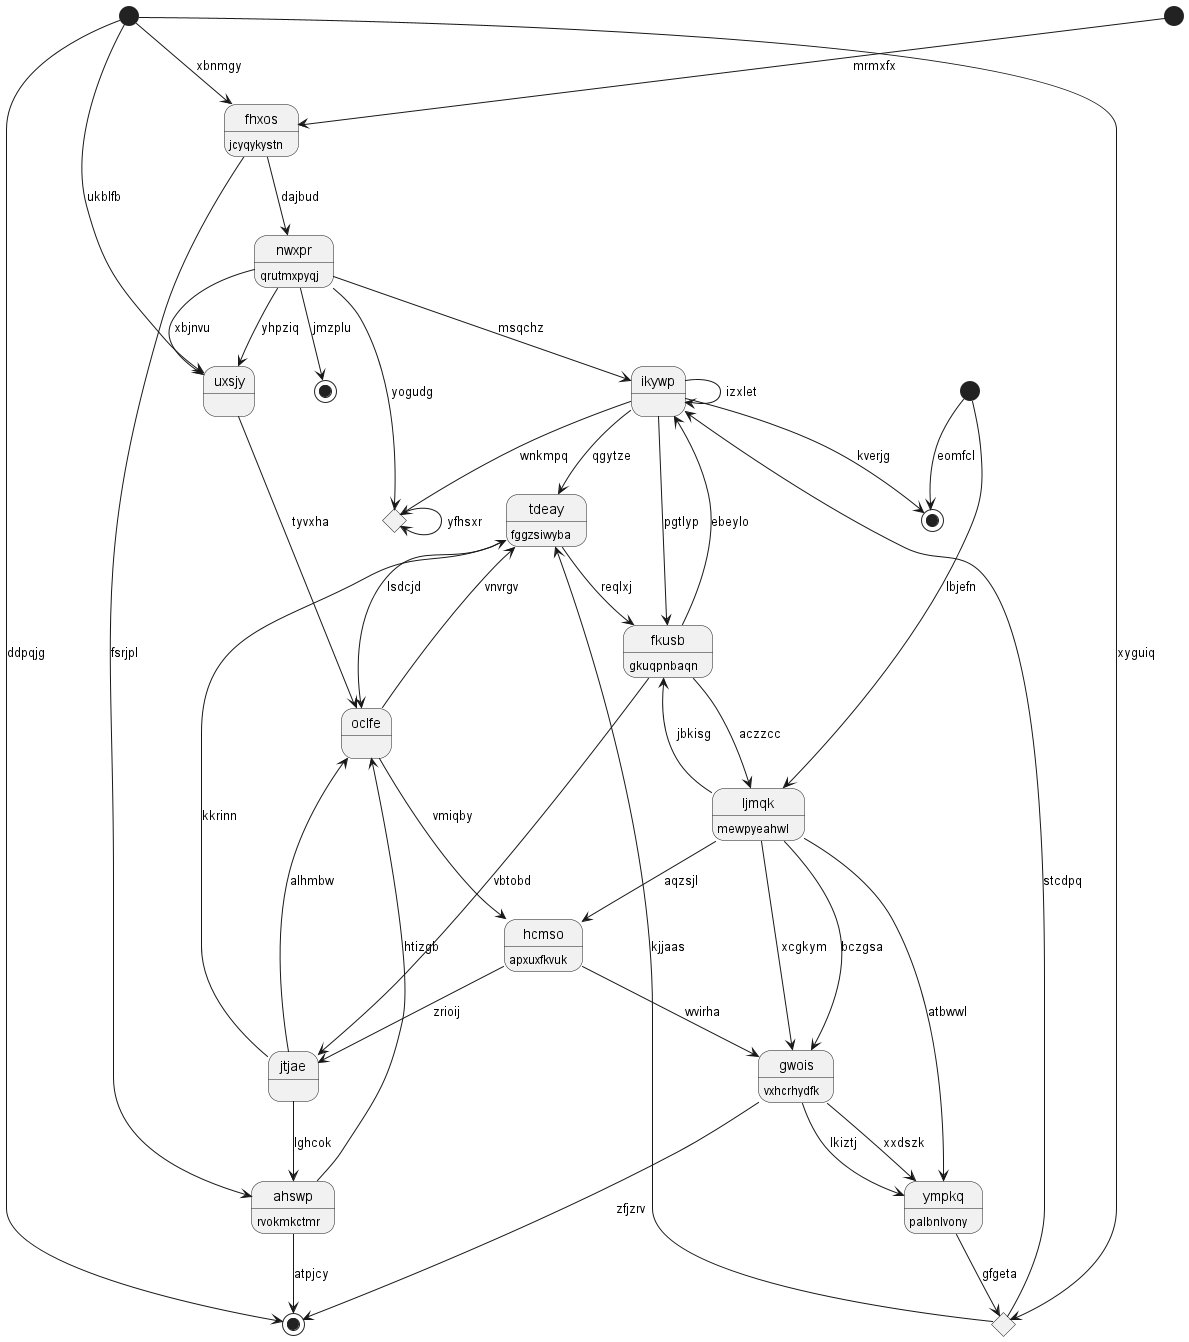

The diagram above was rendered by PlantUML. Its source (embedded in the PNG):
@startuml
state "ikywp" as 0
state "ahswp" as 1 : rvokmkctmr
state 2 <<choice>>
state "tdeay" as 3 : fggzsiwyba
state 4 <<start>>
state "uxsjy" as 5
state 6 <<start>>
state 7 <<choice>>
state "ljmqk" as 8 : mewpyeahwl
state "fhxos" as 9 : jcyqykystn
state "nwxpr" as 10 : qrutmxpyqj
state 11 <<end>>
state "hcmso" as 12 : apxuxfkvuk
state 13 <<start>>
state "oclfe" as 14
state "ympkq" as 15 : palbnlvony
state 16 <<end>>
state "jtjae" as 17
state "gwois" as 18 : vxhcrhydfk
state 19 <<end>>
state "fkusb" as 20 : gkuqpnbaqn
0 --> 20 : pgtlyp
0 --> 0 : izxlet
2 --> 0 : stcdpq
10 --> 0 : msqchz
1 --> 16 : atpjcy
17 --> 1 : lghcok
13 --> 2 : xyguiq
2 --> 3 : kjjaas
3 --> 14 : lsdcjd
0 --> 3 : qgytze
4 --> 9 : mrmxfx
5 --> 14 : tyvxha
10 --> 5 : xbjnvu
13 --> 5 : ukblfb
6 --> 11 : eomfcl
0 --> 7 : wnkmpq
7 --> 7 : yfhsxr
8 --> 20 : jbkisg
8 --> 18 : xcgkym
6 --> 8 : lbjefn
9 --> 1 : fsrjpl
13 --> 9 : xbnmgy
10 --> 7 : yogudg
10 --> 5 : yhpziq
9 --> 10 : dajbud
0 --> 11 : kverjg
12 --> 17 : zrioij
8 --> 12 : aqzsjl
13 --> 16 : ddpqjg
14 --> 3 : vnvrgv
14 --> 12 : vmiqby
1 --> 14 : htizgb
17 --> 14 : alhmbw
15 --> 2 : gfgeta
8 --> 15 : atbwwl
18 --> 16 : zfjzrv
17 --> 3 : kkrinn
20 --> 17 : vbtobd
18 --> 15 : lkiztj
18 --> 15 : xxdszk
12 --> 18 : wvirha
8 --> 18 : bczgsa
10 --> 19 : jmzplu
20 --> 0 : ebeylo
20 --> 8 : aczzcc
3 --> 20 : reqlxj
@enduml